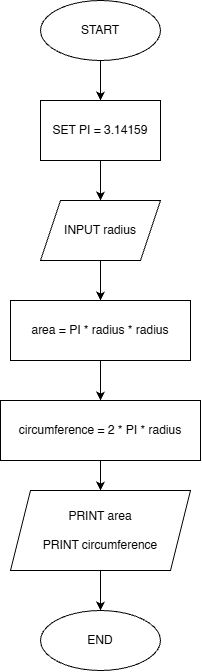

The diagram above was exported from draw.io. Its source (the exported page's mxGraphModel, read from the mxfile embedded in the PNG):
<mxGraphModel dx="1372" dy="772" grid="1" gridSize="10" guides="1" tooltips="1" connect="1" arrows="1" fold="1" page="1" pageScale="1" pageWidth="850" pageHeight="1100" math="0" shadow="0">
  <root>
    <mxCell id="0" />
    <mxCell id="1" parent="0" />
    <mxCell id="eoCJ90U02yz_nDZ7LsTK-16" parent="1" style="ellipse;whiteSpace=wrap;html=1;" value="START" vertex="1">
      <mxGeometry height="60" width="120" x="340" y="10" as="geometry" />
    </mxCell>
    <mxCell id="eoCJ90U02yz_nDZ7LsTK-17" parent="1" style="rounded=0;whiteSpace=wrap;html=1;" value="SET PI = 3.14159" vertex="1">
      <mxGeometry height="60" width="120" x="340" y="110" as="geometry" />
    </mxCell>
    <mxCell id="eoCJ90U02yz_nDZ7LsTK-18" edge="1" parent="1" source="eoCJ90U02yz_nDZ7LsTK-16" style="edgeStyle=orthogonalEdgeStyle;rounded=0;orthogonalLoop=1;jettySize=auto;html=1;" target="eoCJ90U02yz_nDZ7LsTK-17">
      <mxGeometry relative="1" as="geometry" />
    </mxCell>
    <mxCell id="eoCJ90U02yz_nDZ7LsTK-19" parent="1" style="shape=parallelogram;perimeter=parallelogramPerimeter;whiteSpace=wrap;html=1;fixedSize=1;" value="INPUT radius" vertex="1">
      <mxGeometry height="60" width="120" x="340" y="210" as="geometry" />
    </mxCell>
    <mxCell id="eoCJ90U02yz_nDZ7LsTK-20" edge="1" parent="1" source="eoCJ90U02yz_nDZ7LsTK-17" style="edgeStyle=orthogonalEdgeStyle;rounded=0;orthogonalLoop=1;jettySize=auto;html=1;" target="eoCJ90U02yz_nDZ7LsTK-19">
      <mxGeometry relative="1" as="geometry" />
    </mxCell>
    <mxCell id="eoCJ90U02yz_nDZ7LsTK-21" parent="1" style="rounded=0;whiteSpace=wrap;html=1;" value="area = PI * radius * radius" vertex="1">
      <mxGeometry height="60" width="180" x="310" y="310" as="geometry" />
    </mxCell>
    <mxCell id="eoCJ90U02yz_nDZ7LsTK-22" edge="1" parent="1" source="eoCJ90U02yz_nDZ7LsTK-19" style="edgeStyle=orthogonalEdgeStyle;rounded=0;orthogonalLoop=1;jettySize=auto;html=1;" target="eoCJ90U02yz_nDZ7LsTK-21">
      <mxGeometry relative="1" as="geometry" />
    </mxCell>
    <mxCell id="eoCJ90U02yz_nDZ7LsTK-23" parent="1" style="rounded=0;whiteSpace=wrap;html=1;" value="circumference = 2 * PI * radius" vertex="1">
      <mxGeometry height="60" width="200" x="300" y="410" as="geometry" />
    </mxCell>
    <mxCell id="eoCJ90U02yz_nDZ7LsTK-24" edge="1" parent="1" source="eoCJ90U02yz_nDZ7LsTK-21" style="edgeStyle=orthogonalEdgeStyle;rounded=0;orthogonalLoop=1;jettySize=auto;html=1;" target="eoCJ90U02yz_nDZ7LsTK-23">
      <mxGeometry relative="1" as="geometry" />
    </mxCell>
    <mxCell id="eoCJ90U02yz_nDZ7LsTK-25" parent="1" style="shape=parallelogram;perimeter=parallelogramPerimeter;whiteSpace=wrap;html=1;fixedSize=1;" value="PRINT area&lt;div&gt;&lt;br&gt;&lt;/div&gt;&lt;div&gt;PRINT circumference&lt;/div&gt;" vertex="1">
      <mxGeometry height="80" width="180" x="310" y="500" as="geometry" />
    </mxCell>
    <mxCell id="eoCJ90U02yz_nDZ7LsTK-26" edge="1" parent="1" source="eoCJ90U02yz_nDZ7LsTK-23" style="edgeStyle=orthogonalEdgeStyle;rounded=0;orthogonalLoop=1;jettySize=auto;html=1;" target="eoCJ90U02yz_nDZ7LsTK-25">
      <mxGeometry relative="1" as="geometry" />
    </mxCell>
    <mxCell id="eoCJ90U02yz_nDZ7LsTK-27" parent="1" style="ellipse;whiteSpace=wrap;html=1;" value="END" vertex="1">
      <mxGeometry height="60" width="120" x="340" y="620" as="geometry" />
    </mxCell>
    <mxCell id="eoCJ90U02yz_nDZ7LsTK-28" edge="1" parent="1" source="eoCJ90U02yz_nDZ7LsTK-25" style="edgeStyle=orthogonalEdgeStyle;rounded=0;orthogonalLoop=1;jettySize=auto;html=1;" target="eoCJ90U02yz_nDZ7LsTK-27">
      <mxGeometry relative="1" as="geometry" />
    </mxCell>
  </root>
</mxGraphModel>